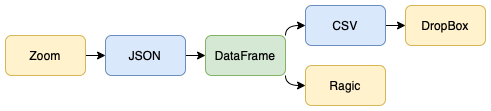

The diagram above was exported from draw.io. Its source (the exported page's mxGraphModel, read from the mxfile embedded in the PNG):
<mxGraphModel dx="346" dy="798" grid="1" gridSize="10" guides="1" tooltips="1" connect="1" arrows="1" fold="1" page="1" pageScale="1" pageWidth="850" pageHeight="1100" math="0" shadow="0">
  <root>
    <mxCell id="0" />
    <mxCell id="1" parent="0" />
    <mxCell id="vWbFTxcwINwZmK2y133C-4" style="edgeStyle=orthogonalEdgeStyle;rounded=0;orthogonalLoop=1;jettySize=auto;html=1;exitX=1;exitY=0.5;exitDx=0;exitDy=0;entryX=0;entryY=0.5;entryDx=0;entryDy=0;" parent="1" source="vWbFTxcwINwZmK2y133C-1" target="vWbFTxcwINwZmK2y133C-11" edge="1">
      <mxGeometry relative="1" as="geometry" />
    </mxCell>
    <mxCell id="vWbFTxcwINwZmK2y133C-1" value="Zoom" style="rounded=1;whiteSpace=wrap;html=1;fillColor=#fff2cc;strokeColor=#d6b656;" parent="1" vertex="1">
      <mxGeometry x="80" y="240" width="80" height="40" as="geometry" />
    </mxCell>
    <mxCell id="vWbFTxcwINwZmK2y133C-8" style="edgeStyle=orthogonalEdgeStyle;orthogonalLoop=1;jettySize=auto;html=1;exitX=1;exitY=0;exitDx=0;exitDy=0;entryX=0;entryY=0.5;entryDx=0;entryDy=0;curved=1;" parent="1" source="vWbFTxcwINwZmK2y133C-3" target="vWbFTxcwINwZmK2y133C-7" edge="1">
      <mxGeometry relative="1" as="geometry">
        <Array as="points">
          <mxPoint x="360" y="230" />
        </Array>
      </mxGeometry>
    </mxCell>
    <mxCell id="Tx3onc24IJbKF3o5tEFJ-2" style="edgeStyle=orthogonalEdgeStyle;orthogonalLoop=1;jettySize=auto;html=1;exitX=1;exitY=1;exitDx=0;exitDy=0;entryX=0;entryY=0.5;entryDx=0;entryDy=0;curved=1;" parent="1" source="vWbFTxcwINwZmK2y133C-3" target="vWbFTxcwINwZmK2y133C-14" edge="1">
      <mxGeometry relative="1" as="geometry">
        <Array as="points">
          <mxPoint x="360" y="290" />
        </Array>
      </mxGeometry>
    </mxCell>
    <mxCell id="vWbFTxcwINwZmK2y133C-3" value="DataFrame" style="rounded=1;whiteSpace=wrap;html=1;fillColor=#d5e8d4;strokeColor=#82b366;" parent="1" vertex="1">
      <mxGeometry x="280" y="240" width="80" height="40" as="geometry" />
    </mxCell>
    <mxCell id="vWbFTxcwINwZmK2y133C-5" value="DropBox" style="rounded=1;whiteSpace=wrap;html=1;fillColor=#fff2cc;strokeColor=#d6b656;" parent="1" vertex="1">
      <mxGeometry x="480" y="210" width="80" height="40" as="geometry" />
    </mxCell>
    <mxCell id="vWbFTxcwINwZmK2y133C-9" style="edgeStyle=orthogonalEdgeStyle;rounded=1;orthogonalLoop=1;jettySize=auto;html=1;exitX=1;exitY=0.5;exitDx=0;exitDy=0;entryX=0;entryY=0.5;entryDx=0;entryDy=0;" parent="1" source="vWbFTxcwINwZmK2y133C-7" target="vWbFTxcwINwZmK2y133C-5" edge="1">
      <mxGeometry relative="1" as="geometry" />
    </mxCell>
    <mxCell id="vWbFTxcwINwZmK2y133C-7" value="CSV" style="rounded=1;whiteSpace=wrap;html=1;fillColor=#dae8fc;strokeColor=#6c8ebf;" parent="1" vertex="1">
      <mxGeometry x="380" y="210" width="80" height="40" as="geometry" />
    </mxCell>
    <mxCell id="vWbFTxcwINwZmK2y133C-12" style="edgeStyle=orthogonalEdgeStyle;rounded=1;orthogonalLoop=1;jettySize=auto;html=1;entryX=0;entryY=0.5;entryDx=0;entryDy=0;" parent="1" source="vWbFTxcwINwZmK2y133C-11" target="vWbFTxcwINwZmK2y133C-3" edge="1">
      <mxGeometry relative="1" as="geometry" />
    </mxCell>
    <mxCell id="vWbFTxcwINwZmK2y133C-11" value="JSON" style="rounded=1;whiteSpace=wrap;html=1;fillColor=#dae8fc;strokeColor=#6c8ebf;" parent="1" vertex="1">
      <mxGeometry x="180" y="240" width="80" height="40" as="geometry" />
    </mxCell>
    <mxCell id="vWbFTxcwINwZmK2y133C-14" value="Ragic" style="rounded=1;whiteSpace=wrap;html=1;fillColor=#fff2cc;strokeColor=#d6b656;" parent="1" vertex="1">
      <mxGeometry x="380" y="270" width="80" height="40" as="geometry" />
    </mxCell>
  </root>
</mxGraphModel>